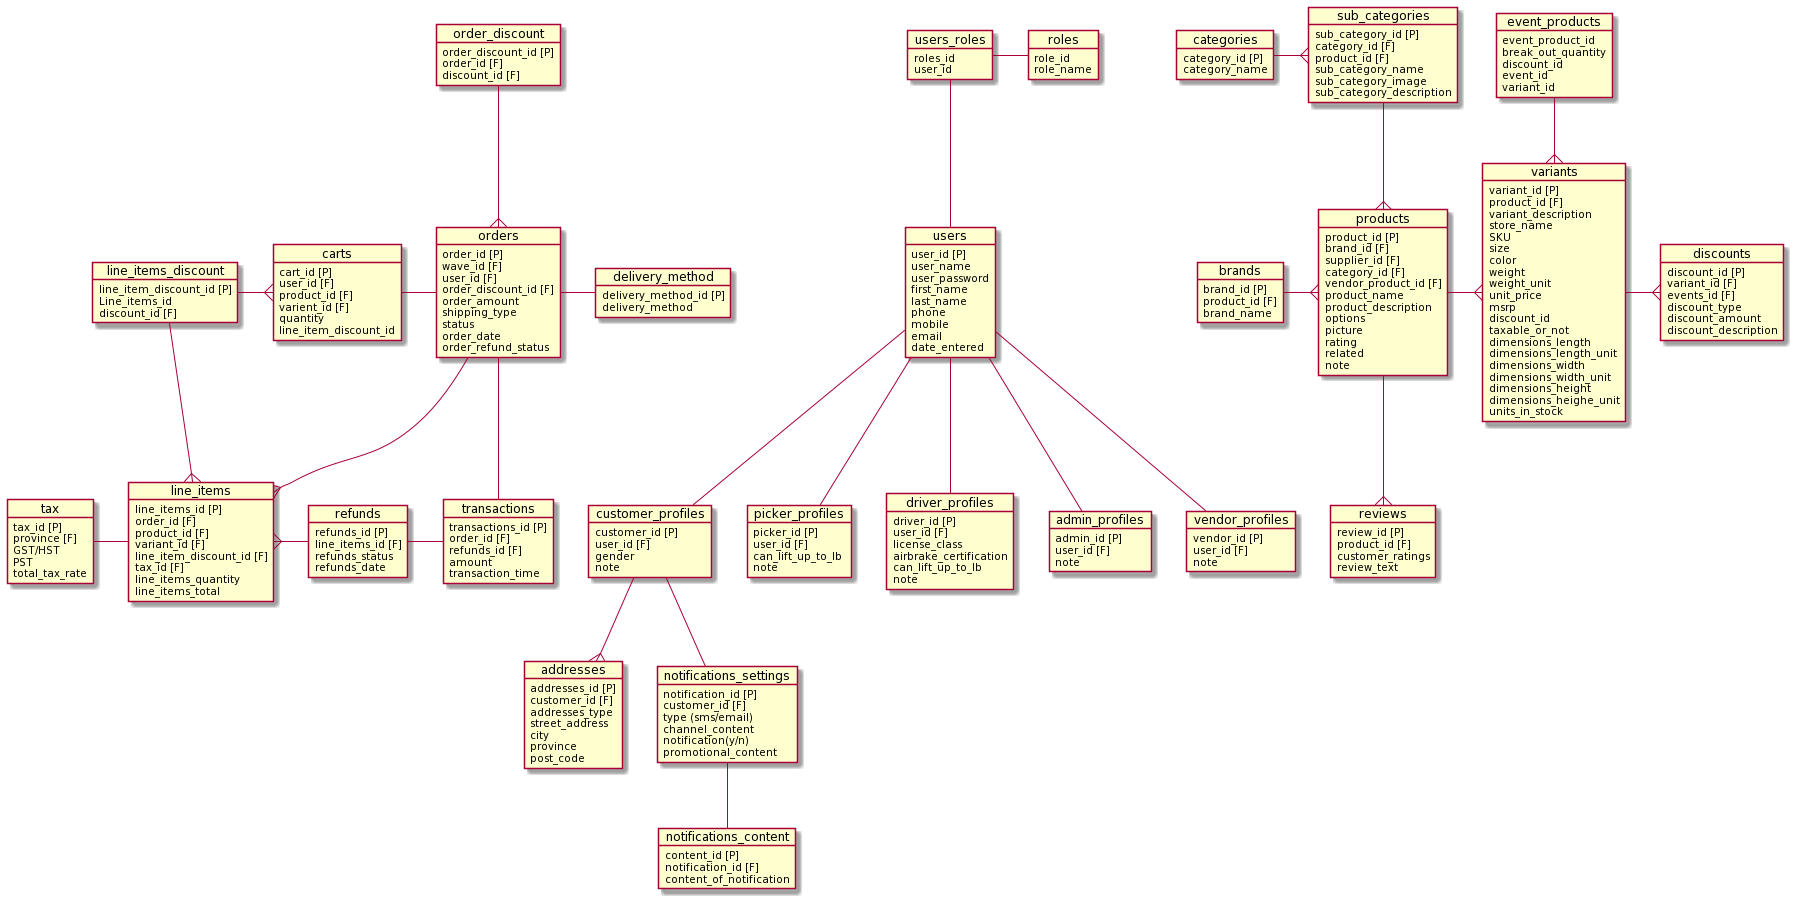

The diagram above was rendered by PlantUML. Its source (embedded in the PNG):
@startuml
object orders {
    order_id [P]
    wave_id [F]
    user_id [F]
    order_discount_id [F]
    order_amount
    shipping_type 
    status 
    order_date
    order_refund_status
    }


object line_items{
    line_items_id [P]
    order_id [F]
    product_id [F]
    variant_id [F]
    line_item_discount_id [F]
    tax_id [F]
    line_items_quantity
    line_items_total
    }

object tax{
    tax_id [P]
    province [F]
    GST/HST
    PST
    total_tax_rate
    }


object refunds{
    refunds_id [P]
    line_items_id [F]
    refunds_status 
    refunds_date
    }


object transactions{
    transactions_id [P]
    order_id [F]
    refunds_id [F]
    amount
    transaction_time
    }


object carts{
    cart_id [P]
    user_id [F]
    product_id [F]
    varient_id [F]
    quantity
    line_item_discount_id 
    }


object delivery_method{
    delivery_method_id [P]
    delivery_method
    }

object line_items_discount{
    line_item_discount_id [P]
    Line_items_id
    discount_id [F]
    }

object order_discount{
    order_discount_id [P]
    order_id [F]
    discount_id [F]
    }

order_discount --{ orders
carts - orders
orders --{ line_items
line_items }- refunds
orders -- transactions
orders - delivery_method
refunds - transactions
tax - line_items
line_items_discount -{ line_items
line_items_discount -{ carts


object users{
    user_id [P]
    user_name
    user_password
    first_name
    last_name
    phone
    mobile
    email
    date_entered
    }

object customer_profiles{
    customer_id [P]
    user_id [F]
    gender
    note
    }

object addresses{
    addresses_id [P]
    customer_id [F]
    addresses_type
    street_address
    city
    province
    post_code
    }


object notifications_settings{
    notification_id [P]
    customer_id [F]
    type (sms/email)
    channel_content
    notification(y/n)
    promotional_content
    }


object notifications_content{
    content_id [P]
    notification_id [F]
    content_of_notification 
    }

object picker_profiles{
    picker_id [P]
    user_id [F]
    can_lift_up_to_lb
    note
    }

object driver_profiles{
    driver_id [P]
    user_id [F]
    license_class
    airbrake_certification
    can_lift_up_to_lb
    note
    }

Object admin_profiles{
    admin_id [P]
    user_id [F]
    note
    }

object vendor_profiles{
    vendor_id [P]
    user_id [F]
    note
    }

object users_roles {
    roles_id 
    user_id
    }

object roles{
    role_id
    role_name
    }


customer_profiles -- notifications_settings
notifications_settings -- notifications_content
customer_profiles --{ addresses
users -- customer_profiles
users -- picker_profiles
users -- driver_profiles
users -- admin_profiles
users -- vendor_profiles
users_roles -- users
users_roles - roles

object products{
    product_id [P]
    brand_id [F]
    supplier_id [F]
    category_id [F]
    vendor_product_id [F]
    product_name
    product_description
    options
    picture
    rating
    related
    note
    }

object brands{
    brand_id [P]
    product_id [F]
    brand_name
    }

object reviews{
    review_id [P]
    product_id [F]
    customer_ratings
    review_text
    }

object categories{
    category_id [P]
    category_name
    }

object sub_categories{
    sub_category_id [P]
    category_id [F]
    product_id [F]
    sub_category_name
    sub_category_image
    sub_category_description
    }

object variants{
    variant_id [P]
    product_id [F]
    variant_description
    store_name
    SKU
    size
    color
    weight
    weight_unit
    unit_price
    msrp
    discount_id
    taxable_or_not
    dimensions_length
    dimensions_length_unit
    dimensions_width
    dimensions_width_unit
    dimensions_height
    dimensions_heighe_unit
    units_in_stock
    }

object discounts{
    discount_id [P]
    variant_id [F]
    events_id [F]
    discount_type
    discount_amount
    discount_description
    }

object event_products{
    event_product_id
    break_out_quantity
    discount_id
    event_id
    variant_id
    }

categories -{ sub_categories
sub_categories --{ products 
brands -{ products
products --{ reviews
products -{ variants
variants -{ discounts
event_products --{ variants
@enduml